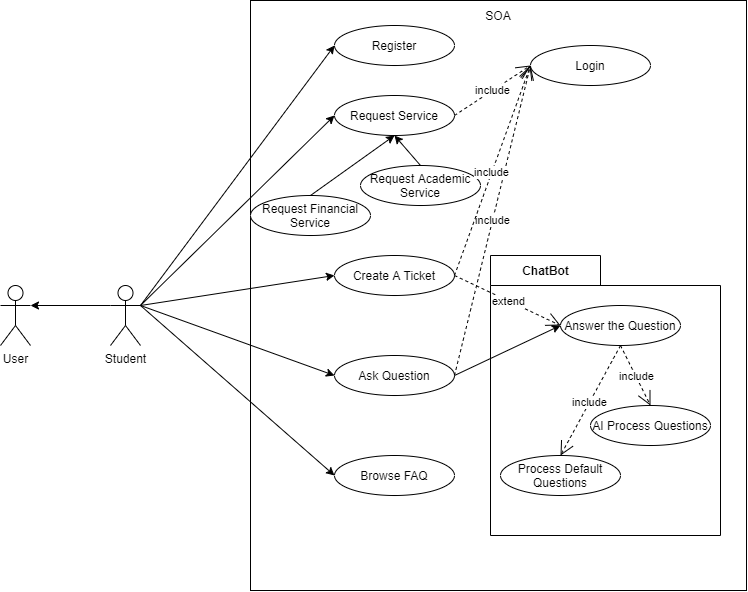

The diagram above was exported from draw.io. Its source (the exported page's mxGraphModel, read from the mxfile embedded in the PNG):
<mxGraphModel dx="6320" dy="4264" grid="1" gridSize="10" guides="1" tooltips="1" connect="1" arrows="1" fold="1" page="1" pageScale="1" pageWidth="827" pageHeight="1169" math="0" shadow="0">
  <root>
    <mxCell id="0" />
    <mxCell id="1" parent="0" />
    <mxCell id="HwOa6PrGvOegpmjgif7a-1" value="" style="rounded=0;whiteSpace=wrap;html=1;" parent="1" vertex="1">
      <mxGeometry x="291" y="-1080" width="496" height="590" as="geometry" />
    </mxCell>
    <mxCell id="ikgjOWLARBTEelHl5OTX-3" value="ChatBot" style="shape=folder;fontStyle=1;tabWidth=110;tabHeight=30;tabPosition=left;html=1;boundedLbl=1;labelInHeader=1;" vertex="1" parent="1">
      <mxGeometry x="531" y="-825" width="230" height="280" as="geometry" />
    </mxCell>
    <mxCell id="HwOa6PrGvOegpmjgif7a-2" value="SOA" style="text;html=1;strokeColor=none;fillColor=none;align=center;verticalAlign=middle;whiteSpace=wrap;rounded=0;" parent="1" vertex="1">
      <mxGeometry x="519" y="-1075" width="40" height="20" as="geometry" />
    </mxCell>
    <mxCell id="HwOa6PrGvOegpmjgif7a-4" style="edgeStyle=orthogonalEdgeStyle;rounded=0;orthogonalLoop=1;jettySize=auto;html=1;exitX=0.5;exitY=1;exitDx=0;exitDy=0;" parent="1" source="HwOa6PrGvOegpmjgif7a-2" target="HwOa6PrGvOegpmjgif7a-2" edge="1">
      <mxGeometry relative="1" as="geometry" />
    </mxCell>
    <mxCell id="HwOa6PrGvOegpmjgif7a-5" value="Register" style="ellipse;whiteSpace=wrap;html=1;" parent="1" vertex="1">
      <mxGeometry x="375" y="-1055" width="120" height="40" as="geometry" />
    </mxCell>
    <mxCell id="HwOa6PrGvOegpmjgif7a-6" value="Login" style="ellipse;whiteSpace=wrap;html=1;" parent="1" vertex="1">
      <mxGeometry x="571" y="-1035" width="120" height="40" as="geometry" />
    </mxCell>
    <mxCell id="HwOa6PrGvOegpmjgif7a-7" value="Request Service" style="ellipse;whiteSpace=wrap;html=1;" parent="1" vertex="1">
      <mxGeometry x="375" y="-985" width="120" height="40" as="geometry" />
    </mxCell>
    <mxCell id="HwOa6PrGvOegpmjgif7a-8" value="Create A Ticket" style="ellipse;whiteSpace=wrap;html=1;" parent="1" vertex="1">
      <mxGeometry x="375" y="-825" width="120" height="40" as="geometry" />
    </mxCell>
    <mxCell id="HwOa6PrGvOegpmjgif7a-13" value="Student" style="shape=umlActor;verticalLabelPosition=bottom;labelBackgroundColor=#ffffff;verticalAlign=top;html=1;outlineConnect=0;" parent="1" vertex="1">
      <mxGeometry x="151" y="-795" width="30" height="60" as="geometry" />
    </mxCell>
    <mxCell id="HwOa6PrGvOegpmjgif7a-34" value="" style="endArrow=classic;html=1;entryX=0;entryY=0.5;entryDx=0;entryDy=0;exitX=1;exitY=0.3333333333333333;exitDx=0;exitDy=0;exitPerimeter=0;" parent="1" source="HwOa6PrGvOegpmjgif7a-13" target="HwOa6PrGvOegpmjgif7a-7" edge="1">
      <mxGeometry width="50" height="50" relative="1" as="geometry">
        <mxPoint x="711" y="-825" as="sourcePoint" />
        <mxPoint x="461" y="-805" as="targetPoint" />
      </mxGeometry>
    </mxCell>
    <mxCell id="HwOa6PrGvOegpmjgif7a-36" value="" style="endArrow=classic;html=1;entryX=0;entryY=0.5;entryDx=0;entryDy=0;exitX=1;exitY=0.3333333333333333;exitDx=0;exitDy=0;exitPerimeter=0;" parent="1" source="HwOa6PrGvOegpmjgif7a-13" target="HwOa6PrGvOegpmjgif7a-5" edge="1">
      <mxGeometry width="50" height="50" relative="1" as="geometry">
        <mxPoint x="711" y="-905" as="sourcePoint" />
        <mxPoint x="461" y="-805" as="targetPoint" />
      </mxGeometry>
    </mxCell>
    <mxCell id="P2Vr3yThODEogpzrEtat-31" value="Process Default Questions" style="ellipse;whiteSpace=wrap;html=1;" parent="1" vertex="1">
      <mxGeometry x="541" y="-625" width="120" height="40" as="geometry" />
    </mxCell>
    <mxCell id="Ee2IvWY6pucWocseslI6-1" value="" style="endArrow=classic;html=1;entryX=0;entryY=0.5;entryDx=0;entryDy=0;exitX=1;exitY=0.3333333333333333;exitDx=0;exitDy=0;exitPerimeter=0;" parent="1" source="HwOa6PrGvOegpmjgif7a-13" target="HwOa6PrGvOegpmjgif7a-8" edge="1">
      <mxGeometry width="50" height="50" relative="1" as="geometry">
        <mxPoint x="201" y="-665" as="sourcePoint" />
        <mxPoint x="385" y="-855" as="targetPoint" />
      </mxGeometry>
    </mxCell>
    <mxCell id="Ee2IvWY6pucWocseslI6-2" value="Answer the Question" style="ellipse;whiteSpace=wrap;html=1;" parent="1" vertex="1">
      <mxGeometry x="601" y="-775" width="120" height="40" as="geometry" />
    </mxCell>
    <mxCell id="Ee2IvWY6pucWocseslI6-3" value="AI Process Questions" style="ellipse;whiteSpace=wrap;html=1;" parent="1" vertex="1">
      <mxGeometry x="631" y="-675" width="120" height="40" as="geometry" />
    </mxCell>
    <mxCell id="Ee2IvWY6pucWocseslI6-10" value="include" style="endArrow=open;endSize=12;dashed=1;html=1;exitX=0.5;exitY=1;exitDx=0;exitDy=0;entryX=0.5;entryY=0;entryDx=0;entryDy=0;" parent="1" source="Ee2IvWY6pucWocseslI6-2" target="Ee2IvWY6pucWocseslI6-3" edge="1">
      <mxGeometry width="160" relative="1" as="geometry">
        <mxPoint x="551" y="-535" as="sourcePoint" />
        <mxPoint x="711" y="-535" as="targetPoint" />
      </mxGeometry>
    </mxCell>
    <mxCell id="Ee2IvWY6pucWocseslI6-12" value="include" style="endArrow=open;endSize=12;dashed=1;html=1;exitX=0.5;exitY=1;exitDx=0;exitDy=0;entryX=0.5;entryY=0;entryDx=0;entryDy=0;" parent="1" source="Ee2IvWY6pucWocseslI6-2" target="P2Vr3yThODEogpzrEtat-31" edge="1">
      <mxGeometry width="160" relative="1" as="geometry">
        <mxPoint x="671" y="-725" as="sourcePoint" />
        <mxPoint x="691" y="-675" as="targetPoint" />
      </mxGeometry>
    </mxCell>
    <mxCell id="Ee2IvWY6pucWocseslI6-13" value="extend" style="endArrow=open;endSize=12;dashed=1;html=1;exitX=1;exitY=0.5;exitDx=0;exitDy=0;entryX=0;entryY=0.5;entryDx=0;entryDy=0;" parent="1" source="HwOa6PrGvOegpmjgif7a-8" target="Ee2IvWY6pucWocseslI6-2" edge="1">
      <mxGeometry width="160" relative="1" as="geometry">
        <mxPoint x="681" y="-715" as="sourcePoint" />
        <mxPoint x="701" y="-665" as="targetPoint" />
      </mxGeometry>
    </mxCell>
    <mxCell id="ikgjOWLARBTEelHl5OTX-5" value="Request Financial Service" style="ellipse;whiteSpace=wrap;html=1;" vertex="1" parent="1">
      <mxGeometry x="291" y="-885" width="120" height="40" as="geometry" />
    </mxCell>
    <mxCell id="ikgjOWLARBTEelHl5OTX-6" value="Request Academic Service" style="ellipse;whiteSpace=wrap;html=1;" vertex="1" parent="1">
      <mxGeometry x="401" y="-915" width="120" height="40" as="geometry" />
    </mxCell>
    <mxCell id="ikgjOWLARBTEelHl5OTX-7" value="" style="endArrow=classic;html=1;entryX=0.5;entryY=1;entryDx=0;entryDy=0;exitX=0.5;exitY=0;exitDx=0;exitDy=0;" edge="1" parent="1" source="ikgjOWLARBTEelHl5OTX-5" target="HwOa6PrGvOegpmjgif7a-7">
      <mxGeometry width="50" height="50" relative="1" as="geometry">
        <mxPoint x="505" y="-885" as="sourcePoint" />
        <mxPoint x="611" y="-1005" as="targetPoint" />
      </mxGeometry>
    </mxCell>
    <mxCell id="ikgjOWLARBTEelHl5OTX-8" value="" style="endArrow=classic;html=1;entryX=0.5;entryY=1;entryDx=0;entryDy=0;exitX=0.5;exitY=0;exitDx=0;exitDy=0;" edge="1" parent="1" source="ikgjOWLARBTEelHl5OTX-6" target="HwOa6PrGvOegpmjgif7a-7">
      <mxGeometry width="50" height="50" relative="1" as="geometry">
        <mxPoint x="651" y="-925" as="sourcePoint" />
        <mxPoint x="505" y="-885" as="targetPoint" />
      </mxGeometry>
    </mxCell>
    <mxCell id="ikgjOWLARBTEelHl5OTX-9" value="Ask Question" style="ellipse;whiteSpace=wrap;html=1;" vertex="1" parent="1">
      <mxGeometry x="375" y="-725" width="120" height="40" as="geometry" />
    </mxCell>
    <mxCell id="ikgjOWLARBTEelHl5OTX-10" value="" style="endArrow=classic;html=1;entryX=0;entryY=0.5;entryDx=0;entryDy=0;exitX=1;exitY=0.3333333333333333;exitDx=0;exitDy=0;exitPerimeter=0;" edge="1" parent="1" source="HwOa6PrGvOegpmjgif7a-13" target="ikgjOWLARBTEelHl5OTX-9">
      <mxGeometry width="50" height="50" relative="1" as="geometry">
        <mxPoint x="171" y="-965" as="sourcePoint" />
        <mxPoint x="385" y="-795" as="targetPoint" />
      </mxGeometry>
    </mxCell>
    <mxCell id="ikgjOWLARBTEelHl5OTX-12" value="" style="endArrow=classic;html=1;entryX=0;entryY=0.5;entryDx=0;entryDy=0;exitX=1;exitY=0.5;exitDx=0;exitDy=0;" edge="1" parent="1" source="ikgjOWLARBTEelHl5OTX-9" target="Ee2IvWY6pucWocseslI6-2">
      <mxGeometry width="50" height="50" relative="1" as="geometry">
        <mxPoint x="181" y="-955" as="sourcePoint" />
        <mxPoint x="385" y="-695" as="targetPoint" />
      </mxGeometry>
    </mxCell>
    <mxCell id="ikgjOWLARBTEelHl5OTX-15" value="Browse FAQ" style="ellipse;whiteSpace=wrap;html=1;" vertex="1" parent="1">
      <mxGeometry x="375" y="-625" width="120" height="40" as="geometry" />
    </mxCell>
    <mxCell id="ikgjOWLARBTEelHl5OTX-16" value="User" style="shape=umlActor;verticalLabelPosition=bottom;labelBackgroundColor=#ffffff;verticalAlign=top;html=1;outlineConnect=0;" vertex="1" parent="1">
      <mxGeometry x="41" y="-795" width="30" height="60" as="geometry" />
    </mxCell>
    <mxCell id="ikgjOWLARBTEelHl5OTX-18" value="" style="endArrow=classic;html=1;entryX=0;entryY=0.5;entryDx=0;entryDy=0;exitX=1;exitY=0.3333333333333333;exitDx=0;exitDy=0;exitPerimeter=0;" edge="1" parent="1" source="HwOa6PrGvOegpmjgif7a-13" target="ikgjOWLARBTEelHl5OTX-15">
      <mxGeometry width="50" height="50" relative="1" as="geometry">
        <mxPoint x="161" y="-775" as="sourcePoint" />
        <mxPoint x="385" y="-695" as="targetPoint" />
      </mxGeometry>
    </mxCell>
    <mxCell id="ikgjOWLARBTEelHl5OTX-19" value="" style="endArrow=classic;html=1;entryX=1;entryY=0.3333333333333333;entryDx=0;entryDy=0;exitX=0;exitY=0.3333333333333333;exitDx=0;exitDy=0;exitPerimeter=0;entryPerimeter=0;" edge="1" parent="1" source="HwOa6PrGvOegpmjgif7a-13" target="ikgjOWLARBTEelHl5OTX-16">
      <mxGeometry width="50" height="50" relative="1" as="geometry">
        <mxPoint x="181" y="-955" as="sourcePoint" />
        <mxPoint x="385" y="-975" as="targetPoint" />
      </mxGeometry>
    </mxCell>
    <mxCell id="ikgjOWLARBTEelHl5OTX-30" value="include" style="endArrow=open;endSize=12;dashed=1;html=1;exitX=1;exitY=0.5;exitDx=0;exitDy=0;entryX=0;entryY=0.5;entryDx=0;entryDy=0;" edge="1" parent="1" source="ikgjOWLARBTEelHl5OTX-9" target="HwOa6PrGvOegpmjgif7a-6">
      <mxGeometry width="160" relative="1" as="geometry">
        <mxPoint x="181" y="-1085" as="sourcePoint" />
        <mxPoint x="111" y="-975" as="targetPoint" />
      </mxGeometry>
    </mxCell>
    <mxCell id="ikgjOWLARBTEelHl5OTX-31" value="include" style="endArrow=open;endSize=12;dashed=1;html=1;exitX=1;exitY=0.5;exitDx=0;exitDy=0;entryX=0;entryY=0.5;entryDx=0;entryDy=0;" edge="1" parent="1" source="HwOa6PrGvOegpmjgif7a-7" target="HwOa6PrGvOegpmjgif7a-6">
      <mxGeometry width="160" relative="1" as="geometry">
        <mxPoint x="191" y="-1075" as="sourcePoint" />
        <mxPoint x="121" y="-965" as="targetPoint" />
      </mxGeometry>
    </mxCell>
    <mxCell id="ikgjOWLARBTEelHl5OTX-32" value="include" style="endArrow=open;endSize=12;dashed=1;html=1;exitX=1;exitY=0.5;exitDx=0;exitDy=0;entryX=0;entryY=0.5;entryDx=0;entryDy=0;" edge="1" parent="1" source="HwOa6PrGvOegpmjgif7a-8" target="HwOa6PrGvOegpmjgif7a-6">
      <mxGeometry width="160" relative="1" as="geometry">
        <mxPoint x="191" y="-1075" as="sourcePoint" />
        <mxPoint x="601" y="-1015" as="targetPoint" />
      </mxGeometry>
    </mxCell>
  </root>
</mxGraphModel>